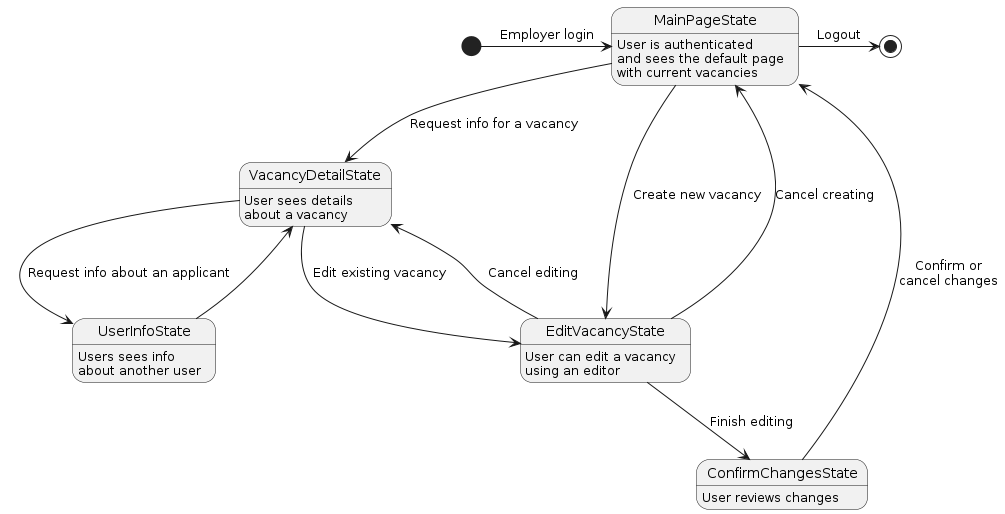

The diagram above was rendered by PlantUML. Its source (embedded in the PNG):
@startuml
MainPageState: User is authenticated\nand sees the default page\nwith current vacancies
VacancyDetailState: User sees details\nabout a vacancy
UserInfoState: Users sees info\nabout another user
EditVacancyState: User can edit a vacancy\nusing an editor
ConfirmChangesState: User reviews changes
[*] -> MainPageState: Employer login
MainPageState --> VacancyDetailState: Request info for a vacancy

VacancyDetailState --> UserInfoState: Request info about an applicant
UserInfoState --> VacancyDetailState

MainPageState --> EditVacancyState: Create new vacancy
EditVacancyState --> MainPageState: Cancel creating

VacancyDetailState --> EditVacancyState: Edit existing vacancy
EditVacancyState --> VacancyDetailState: Cancel editing

EditVacancyState --> ConfirmChangesState: Finish editing
ConfirmChangesState --> MainPageState: Confirm or\ncancel changes

MainPageState -> [*]: Logout
@enduml